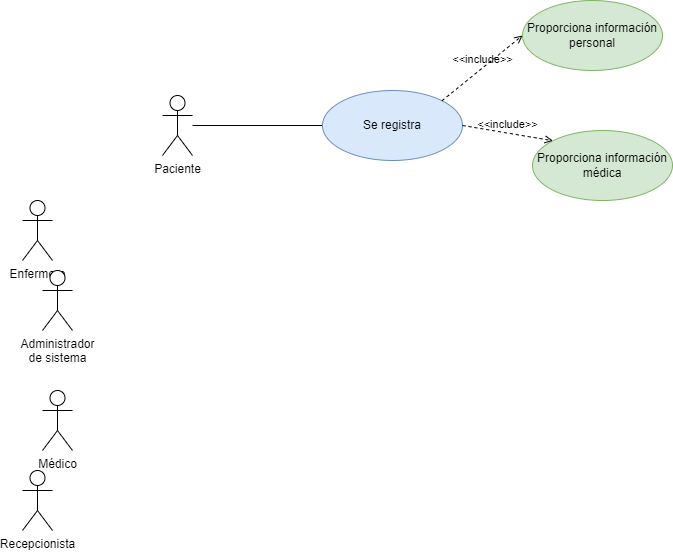

The diagram above was exported from draw.io. Its source (the exported page's mxGraphModel, read from the mxfile embedded in the PNG):
<mxGraphModel dx="1877" dy="591" grid="1" gridSize="10" guides="1" tooltips="1" connect="1" arrows="1" fold="1" page="1" pageScale="1" pageWidth="827" pageHeight="1169" background="#ffffff" math="0" shadow="0">
  <root>
    <mxCell id="0" />
    <mxCell id="1" parent="0" />
    <mxCell id="Bpq_0Sl9oFFPGmEp_SbK-13" style="edgeStyle=none;shape=connector;rounded=0;orthogonalLoop=1;jettySize=auto;html=1;entryX=0;entryY=0.5;entryDx=0;entryDy=0;labelBackgroundColor=default;strokeColor=default;align=center;verticalAlign=middle;fontFamily=Helvetica;fontSize=11;fontColor=default;endArrow=none;endFill=0;" edge="1" parent="1" source="Bpq_0Sl9oFFPGmEp_SbK-1" target="Bpq_0Sl9oFFPGmEp_SbK-9">
      <mxGeometry relative="1" as="geometry" />
    </mxCell>
    <mxCell id="Bpq_0Sl9oFFPGmEp_SbK-1" value="Paciente" style="shape=umlActor;verticalLabelPosition=bottom;verticalAlign=top;html=1;outlineConnect=0;" vertex="1" parent="1">
      <mxGeometry x="130" y="115" width="30" height="60" as="geometry" />
    </mxCell>
    <mxCell id="Bpq_0Sl9oFFPGmEp_SbK-2" value="Enfermero" style="shape=umlActor;verticalLabelPosition=bottom;verticalAlign=top;html=1;outlineConnect=0;" vertex="1" parent="1">
      <mxGeometry x="-10" y="220" width="30" height="60" as="geometry" />
    </mxCell>
    <mxCell id="Bpq_0Sl9oFFPGmEp_SbK-3" value="Médico" style="shape=umlActor;verticalLabelPosition=bottom;verticalAlign=top;html=1;outlineConnect=0;" vertex="1" parent="1">
      <mxGeometry x="10" y="410" width="30" height="60" as="geometry" />
    </mxCell>
    <mxCell id="Bpq_0Sl9oFFPGmEp_SbK-4" value="Recepcionista" style="shape=umlActor;verticalLabelPosition=bottom;verticalAlign=top;html=1;outlineConnect=0;" vertex="1" parent="1">
      <mxGeometry x="-10" y="490" width="30" height="60" as="geometry" />
    </mxCell>
    <mxCell id="Bpq_0Sl9oFFPGmEp_SbK-5" value="Administrador&lt;br&gt;de sistema" style="shape=umlActor;verticalLabelPosition=bottom;verticalAlign=top;html=1;outlineConnect=0;" vertex="1" parent="1">
      <mxGeometry x="10" y="290" width="30" height="60" as="geometry" />
    </mxCell>
    <mxCell id="Bpq_0Sl9oFFPGmEp_SbK-9" value="Se registra" style="ellipse;whiteSpace=wrap;html=1;fillColor=#dae8fc;strokeColor=#6c8ebf;" vertex="1" parent="1">
      <mxGeometry x="290" y="110" width="140" height="70" as="geometry" />
    </mxCell>
    <mxCell id="Bpq_0Sl9oFFPGmEp_SbK-10" value="Proporciona información médica" style="ellipse;whiteSpace=wrap;html=1;fillColor=#d5e8d4;strokeColor=#82b366;" vertex="1" parent="1">
      <mxGeometry x="500" y="150" width="140" height="70" as="geometry" />
    </mxCell>
    <mxCell id="Bpq_0Sl9oFFPGmEp_SbK-11" value="Proporciona información personal" style="ellipse;whiteSpace=wrap;html=1;fillColor=#d5e8d4;strokeColor=#82b366;" vertex="1" parent="1">
      <mxGeometry x="490" y="20" width="140" height="70" as="geometry" />
    </mxCell>
    <mxCell id="Bpq_0Sl9oFFPGmEp_SbK-14" value="&amp;lt;&amp;lt;include&amp;gt;&amp;gt;" style="edgeStyle=none;html=1;endArrow=open;verticalAlign=bottom;dashed=1;labelBackgroundColor=none;rounded=0;strokeColor=default;align=center;fontFamily=Helvetica;fontSize=11;fontColor=default;shape=connector;exitX=1;exitY=0.5;exitDx=0;exitDy=0;entryX=0;entryY=0;entryDx=0;entryDy=0;" edge="1" parent="1" source="Bpq_0Sl9oFFPGmEp_SbK-9" target="Bpq_0Sl9oFFPGmEp_SbK-10">
      <mxGeometry width="160" relative="1" as="geometry">
        <mxPoint x="310" y="210" as="sourcePoint" />
        <mxPoint x="470" y="210" as="targetPoint" />
      </mxGeometry>
    </mxCell>
    <mxCell id="Bpq_0Sl9oFFPGmEp_SbK-15" value="&amp;lt;&amp;lt;include&amp;gt;&amp;gt;" style="edgeStyle=none;html=1;endArrow=open;verticalAlign=bottom;dashed=1;labelBackgroundColor=none;rounded=0;strokeColor=default;align=center;fontFamily=Helvetica;fontSize=11;fontColor=default;shape=connector;exitX=1;exitY=0;exitDx=0;exitDy=0;entryX=0;entryY=0.5;entryDx=0;entryDy=0;" edge="1" parent="1" source="Bpq_0Sl9oFFPGmEp_SbK-9" target="Bpq_0Sl9oFFPGmEp_SbK-11">
      <mxGeometry width="160" relative="1" as="geometry">
        <mxPoint x="310" y="210" as="sourcePoint" />
        <mxPoint x="470" y="210" as="targetPoint" />
      </mxGeometry>
    </mxCell>
  </root>
</mxGraphModel>